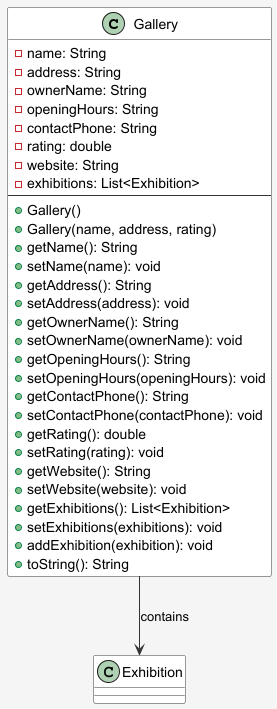

The diagram above was rendered by PlantUML. Its source (embedded in the PNG):
@startuml Gallery_Class_Diagram
skinparam backgroundColor #F5F5F5
skinparam classBackgroundColor #FFFFFF
skinparam classBorderColor #333333
skinparam classArrowColor #333333

class Gallery {
    - name: String
    - address: String
    - ownerName: String
    - openingHours: String
    - contactPhone: String
    - rating: double
    - website: String
    - exhibitions: List<Exhibition>
    ---
    + Gallery()
    + Gallery(name, address, rating)
    + getName(): String
    + setName(name): void
    + getAddress(): String
    + setAddress(address): void
    + getOwnerName(): String
    + setOwnerName(ownerName): void
    + getOpeningHours(): String
    + setOpeningHours(openingHours): void
    + getContactPhone(): String
    + setContactPhone(contactPhone): void
    + getRating(): double
    + setRating(rating): void
    + getWebsite(): String
    + setWebsite(website): void
    + getExhibitions(): List<Exhibition>
    + setExhibitions(exhibitions): void
    + addExhibition(exhibition): void
    + toString(): String
}

Gallery --> Exhibition : contains

@enduml